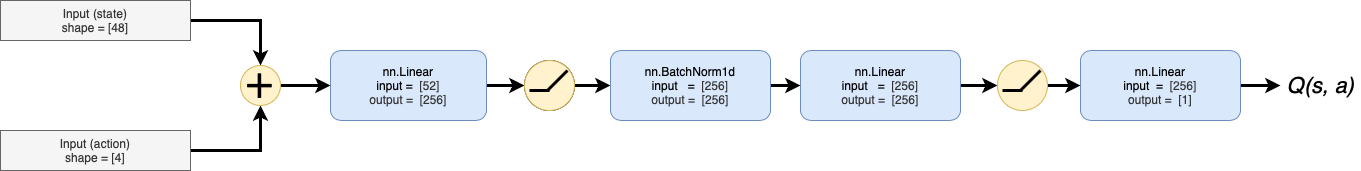

The diagram above was exported from draw.io. Its source (the exported page's mxGraphModel, read from the mxfile embedded in the PNG):
<mxGraphModel dx="908" dy="614" grid="1" gridSize="10" guides="1" tooltips="1" connect="1" arrows="1" fold="1" page="1" pageScale="1" pageWidth="827" pageHeight="1169" math="0" shadow="0">
  <root>
    <mxCell id="BK0d0HgU4gc0LLO2FSp6-0" />
    <mxCell id="BK0d0HgU4gc0LLO2FSp6-1" parent="BK0d0HgU4gc0LLO2FSp6-0" />
    <mxCell id="YxJ3dKU3rOznIWHlpvh2-9" style="edgeStyle=orthogonalEdgeStyle;rounded=0;orthogonalLoop=1;jettySize=auto;html=1;exitX=1;exitY=0.5;exitDx=0;exitDy=0;entryX=0.5;entryY=0;entryDx=0;entryDy=0;strokeWidth=3;" edge="1" parent="BK0d0HgU4gc0LLO2FSp6-1" source="BK0d0HgU4gc0LLO2FSp6-2" target="YxJ3dKU3rOznIWHlpvh2-8">
      <mxGeometry relative="1" as="geometry" />
    </mxCell>
    <mxCell id="BK0d0HgU4gc0LLO2FSp6-2" value="Input (state)&lt;br&gt;shape = [48]" style="rounded=0;whiteSpace=wrap;html=1;fillColor=#f5f5f5;strokeColor=#666666;fontColor=#333333;" parent="BK0d0HgU4gc0LLO2FSp6-1" vertex="1">
      <mxGeometry x="20" y="160" width="190" height="40" as="geometry" />
    </mxCell>
    <mxCell id="YxJ3dKU3rOznIWHlpvh2-3" value="" style="edgeStyle=orthogonalEdgeStyle;rounded=0;orthogonalLoop=1;jettySize=auto;html=1;strokeWidth=3;" edge="1" parent="BK0d0HgU4gc0LLO2FSp6-1" source="BK0d0HgU4gc0LLO2FSp6-5" target="BK0d0HgU4gc0LLO2FSp6-17">
      <mxGeometry relative="1" as="geometry" />
    </mxCell>
    <mxCell id="BK0d0HgU4gc0LLO2FSp6-5" value="&lt;span&gt;nn.Linear&lt;/span&gt;&lt;br&gt;&lt;span&gt;input =&amp;nbsp;&lt;/span&gt;&lt;span style=&quot;color: rgb(51 , 51 , 51)&quot;&gt;&amp;nbsp;[52]&lt;br&gt;output =&amp;nbsp;&lt;/span&gt;&lt;span style=&quot;color: rgb(51 , 51 , 51)&quot;&gt;&amp;nbsp;[256]&lt;/span&gt;" style="rounded=1;whiteSpace=wrap;html=1;fillColor=#dae8fc;strokeColor=#6c8ebf;" parent="BK0d0HgU4gc0LLO2FSp6-1" vertex="1">
      <mxGeometry x="350" y="210" width="156" height="70" as="geometry" />
    </mxCell>
    <mxCell id="BK0d0HgU4gc0LLO2FSp6-6" style="edgeStyle=orthogonalEdgeStyle;rounded=0;orthogonalLoop=1;jettySize=auto;html=1;exitX=1;exitY=0.5;exitDx=0;exitDy=0;entryX=0;entryY=0.5;entryDx=0;entryDy=0;strokeWidth=3;" parent="BK0d0HgU4gc0LLO2FSp6-1" source="BK0d0HgU4gc0LLO2FSp6-7" target="BK0d0HgU4gc0LLO2FSp6-13" edge="1">
      <mxGeometry relative="1" as="geometry" />
    </mxCell>
    <mxCell id="BK0d0HgU4gc0LLO2FSp6-7" value="&lt;span&gt;nn.Linear&lt;/span&gt;&lt;br&gt;&lt;span&gt;input &amp;nbsp; =&amp;nbsp;&lt;/span&gt;&lt;span style=&quot;color: rgb(51 , 51 , 51)&quot;&gt;&amp;nbsp;[256]&lt;br&gt;output =&amp;nbsp;&lt;/span&gt;&lt;span style=&quot;color: rgb(51 , 51 , 51)&quot;&gt;&amp;nbsp;[256]&lt;/span&gt;" style="rounded=1;whiteSpace=wrap;html=1;fillColor=#dae8fc;strokeColor=#6c8ebf;" parent="BK0d0HgU4gc0LLO2FSp6-1" vertex="1">
      <mxGeometry x="820" y="210" width="160" height="70" as="geometry" />
    </mxCell>
    <mxCell id="BK0d0HgU4gc0LLO2FSp6-8" value="" style="edgeStyle=orthogonalEdgeStyle;rounded=0;orthogonalLoop=1;jettySize=auto;html=1;strokeWidth=3;" parent="BK0d0HgU4gc0LLO2FSp6-1" source="BK0d0HgU4gc0LLO2FSp6-9" edge="1" target="BK0d0HgU4gc0LLO2FSp6-24">
      <mxGeometry relative="1" as="geometry">
        <mxPoint x="1280" y="265" as="targetPoint" />
      </mxGeometry>
    </mxCell>
    <mxCell id="BK0d0HgU4gc0LLO2FSp6-9" value="&lt;span&gt;nn.Linear&lt;/span&gt;&lt;br&gt;&lt;span&gt;input &amp;nbsp;=&amp;nbsp;&lt;/span&gt;&lt;span style=&quot;color: rgb(51 , 51 , 51)&quot;&gt;&amp;nbsp;[256]&lt;br&gt;output =&amp;nbsp;&lt;/span&gt;&lt;span style=&quot;color: rgb(51 , 51 , 51)&quot;&gt;&amp;nbsp;[1]&lt;/span&gt;" style="rounded=1;whiteSpace=wrap;html=1;fillColor=#dae8fc;strokeColor=#6c8ebf;" parent="BK0d0HgU4gc0LLO2FSp6-1" vertex="1">
      <mxGeometry x="1100" y="210" width="160" height="70" as="geometry" />
    </mxCell>
    <mxCell id="BK0d0HgU4gc0LLO2FSp6-11" value="" style="endArrow=none;html=1;strokeWidth=3;" parent="BK0d0HgU4gc0LLO2FSp6-1" source="BK0d0HgU4gc0LLO2FSp6-16" edge="1">
      <mxGeometry width="50" height="50" relative="1" as="geometry">
        <mxPoint x="577" y="233" as="sourcePoint" />
        <mxPoint x="557" y="253" as="targetPoint" />
      </mxGeometry>
    </mxCell>
    <mxCell id="BK0d0HgU4gc0LLO2FSp6-12" value="" style="edgeStyle=orthogonalEdgeStyle;rounded=0;orthogonalLoop=1;jettySize=auto;html=1;strokeWidth=3;" parent="BK0d0HgU4gc0LLO2FSp6-1" source="BK0d0HgU4gc0LLO2FSp6-13" target="BK0d0HgU4gc0LLO2FSp6-9" edge="1">
      <mxGeometry relative="1" as="geometry" />
    </mxCell>
    <mxCell id="BK0d0HgU4gc0LLO2FSp6-13" value="" style="ellipse;whiteSpace=wrap;html=1;aspect=fixed;fillColor=#fff2cc;strokeColor=#d6b656;" parent="BK0d0HgU4gc0LLO2FSp6-1" vertex="1">
      <mxGeometry x="1017" y="220" width="50" height="50" as="geometry" />
    </mxCell>
    <mxCell id="BK0d0HgU4gc0LLO2FSp6-14" value="" style="endArrow=none;html=1;strokeWidth=3;" parent="BK0d0HgU4gc0LLO2FSp6-1" edge="1">
      <mxGeometry width="50" height="50" relative="1" as="geometry">
        <mxPoint x="1060" y="230" as="sourcePoint" />
        <mxPoint x="1040" y="250" as="targetPoint" />
      </mxGeometry>
    </mxCell>
    <mxCell id="BK0d0HgU4gc0LLO2FSp6-15" value="" style="endArrow=none;html=1;strokeWidth=3;" parent="BK0d0HgU4gc0LLO2FSp6-1" edge="1">
      <mxGeometry width="50" height="50" relative="1" as="geometry">
        <mxPoint x="1022" y="250" as="sourcePoint" />
        <mxPoint x="1042" y="250" as="targetPoint" />
      </mxGeometry>
    </mxCell>
    <mxCell id="BK0d0HgU4gc0LLO2FSp6-16" value="" style="ellipse;whiteSpace=wrap;html=1;aspect=fixed;" parent="BK0d0HgU4gc0LLO2FSp6-1" vertex="1">
      <mxGeometry x="544" y="220" width="50" height="50" as="geometry" />
    </mxCell>
    <mxCell id="YxJ3dKU3rOznIWHlpvh2-5" value="" style="edgeStyle=orthogonalEdgeStyle;rounded=0;orthogonalLoop=1;jettySize=auto;html=1;strokeWidth=3;" edge="1" parent="BK0d0HgU4gc0LLO2FSp6-1" source="BK0d0HgU4gc0LLO2FSp6-17" target="YxJ3dKU3rOznIWHlpvh2-4">
      <mxGeometry relative="1" as="geometry" />
    </mxCell>
    <mxCell id="BK0d0HgU4gc0LLO2FSp6-17" value="" style="ellipse;whiteSpace=wrap;html=1;aspect=fixed;fillColor=#fff2cc;strokeColor=#d6b656;" parent="BK0d0HgU4gc0LLO2FSp6-1" vertex="1">
      <mxGeometry x="544" y="220" width="50" height="50" as="geometry" />
    </mxCell>
    <mxCell id="BK0d0HgU4gc0LLO2FSp6-18" value="" style="endArrow=none;html=1;strokeWidth=3;" parent="BK0d0HgU4gc0LLO2FSp6-1" edge="1">
      <mxGeometry width="50" height="50" relative="1" as="geometry">
        <mxPoint x="587" y="230" as="sourcePoint" />
        <mxPoint x="567" y="250" as="targetPoint" />
      </mxGeometry>
    </mxCell>
    <mxCell id="BK0d0HgU4gc0LLO2FSp6-19" value="" style="endArrow=none;html=1;strokeWidth=3;" parent="BK0d0HgU4gc0LLO2FSp6-1" edge="1">
      <mxGeometry width="50" height="50" relative="1" as="geometry">
        <mxPoint x="549" y="250" as="sourcePoint" />
        <mxPoint x="569" y="250" as="targetPoint" />
      </mxGeometry>
    </mxCell>
    <mxCell id="YxJ3dKU3rOznIWHlpvh2-10" style="edgeStyle=orthogonalEdgeStyle;rounded=0;orthogonalLoop=1;jettySize=auto;html=1;exitX=1;exitY=0.5;exitDx=0;exitDy=0;entryX=0.5;entryY=1;entryDx=0;entryDy=0;strokeWidth=3;" edge="1" parent="BK0d0HgU4gc0LLO2FSp6-1" source="BK0d0HgU4gc0LLO2FSp6-22" target="YxJ3dKU3rOznIWHlpvh2-8">
      <mxGeometry relative="1" as="geometry" />
    </mxCell>
    <mxCell id="BK0d0HgU4gc0LLO2FSp6-22" value="Input (action)&lt;br&gt;shape = [4]" style="rounded=0;whiteSpace=wrap;html=1;fillColor=#f5f5f5;strokeColor=#666666;fontColor=#333333;" parent="BK0d0HgU4gc0LLO2FSp6-1" vertex="1">
      <mxGeometry x="20" y="290" width="190" height="40" as="geometry" />
    </mxCell>
    <mxCell id="BK0d0HgU4gc0LLO2FSp6-24" value="&lt;i&gt;&lt;font style=&quot;font-size: 22px&quot;&gt;Q(s, a)&lt;/font&gt;&lt;/i&gt;" style="text;html=1;align=center;verticalAlign=middle;resizable=0;points=[];autosize=1;" parent="BK0d0HgU4gc0LLO2FSp6-1" vertex="1">
      <mxGeometry x="1300" y="235" width="80" height="20" as="geometry" />
    </mxCell>
    <mxCell id="YxJ3dKU3rOznIWHlpvh2-6" value="" style="edgeStyle=orthogonalEdgeStyle;rounded=0;orthogonalLoop=1;jettySize=auto;html=1;strokeWidth=3;" edge="1" parent="BK0d0HgU4gc0LLO2FSp6-1" source="YxJ3dKU3rOznIWHlpvh2-4" target="BK0d0HgU4gc0LLO2FSp6-7">
      <mxGeometry relative="1" as="geometry" />
    </mxCell>
    <mxCell id="YxJ3dKU3rOznIWHlpvh2-4" value="&lt;span&gt;nn.BatchNorm1d&lt;/span&gt;&lt;br&gt;&lt;span&gt;input &amp;nbsp; =&amp;nbsp;&lt;/span&gt;&lt;span style=&quot;color: rgb(51 , 51 , 51)&quot;&gt;&amp;nbsp;[256]&lt;br&gt;output =&amp;nbsp;&lt;/span&gt;&lt;span style=&quot;color: rgb(51 , 51 , 51)&quot;&gt;&amp;nbsp;[256]&lt;/span&gt;" style="rounded=1;whiteSpace=wrap;html=1;fillColor=#dae8fc;strokeColor=#6c8ebf;" vertex="1" parent="BK0d0HgU4gc0LLO2FSp6-1">
      <mxGeometry x="630" y="210" width="160" height="70" as="geometry" />
    </mxCell>
    <mxCell id="YxJ3dKU3rOznIWHlpvh2-11" style="edgeStyle=orthogonalEdgeStyle;rounded=0;orthogonalLoop=1;jettySize=auto;html=1;exitX=1;exitY=0.5;exitDx=0;exitDy=0;entryX=0;entryY=0.5;entryDx=0;entryDy=0;strokeWidth=3;" edge="1" parent="BK0d0HgU4gc0LLO2FSp6-1" source="YxJ3dKU3rOznIWHlpvh2-8" target="BK0d0HgU4gc0LLO2FSp6-5">
      <mxGeometry relative="1" as="geometry" />
    </mxCell>
    <mxCell id="YxJ3dKU3rOznIWHlpvh2-8" value="&lt;div style=&quot;line-height: 40%&quot;&gt;&lt;span style=&quot;font-weight: normal&quot;&gt;&lt;span style=&quot;line-height: 49%&quot;&gt;&lt;font style=&quot;font-size: 1px&quot;&gt;&amp;nbsp;&lt;/font&gt;&lt;/span&gt;&lt;span style=&quot;line-height: 49%&quot;&gt;&lt;font style=&quot;font-size: 48px ; line-height: 52%&quot; face=&quot;Georgia&quot;&gt;+&lt;/font&gt;&lt;/span&gt;&lt;/span&gt;&lt;/div&gt;" style="ellipse;whiteSpace=wrap;html=1;aspect=fixed;fillColor=#fff2cc;strokeColor=#d6b656;align=center;verticalAlign=middle;fontStyle=1" vertex="1" parent="BK0d0HgU4gc0LLO2FSp6-1">
      <mxGeometry x="260" y="225" width="40" height="40" as="geometry" />
    </mxCell>
  </root>
</mxGraphModel>